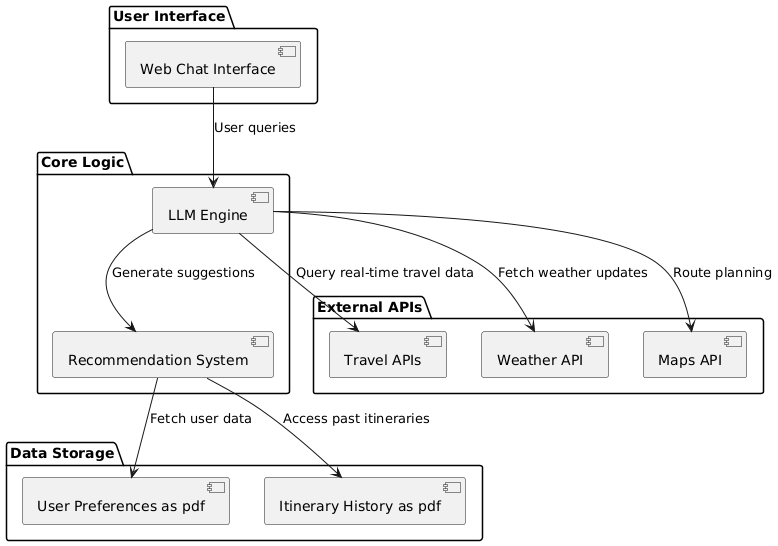

The diagram above was rendered by PlantUML. Its source (embedded in the PNG):
@startuml
package "User Interface" {
  [Web Chat Interface] as ChatUI
}

package "Core Logic" {
  [LLM Engine] as LLM
  [Recommendation System] as Recommendation
}

package "External APIs" {
  [Travel APIs] as TravelAPIs
  [Weather API] as WeatherAPI
  [Maps API] as MapsAPI
}

package "Data Storage" {
  [User Preferences as pdf] as Preferences
  [Itinerary History as pdf] as History
}

' Relationships
ChatUI --> LLM : User queries
LLM --> Recommendation : Generate suggestions
Recommendation --> Preferences : Fetch user data
Recommendation --> History : Access past itineraries

LLM --> TravelAPIs : Query real-time travel data
LLM --> WeatherAPI : Fetch weather updates
LLM --> MapsAPI : Route planning
@enduml